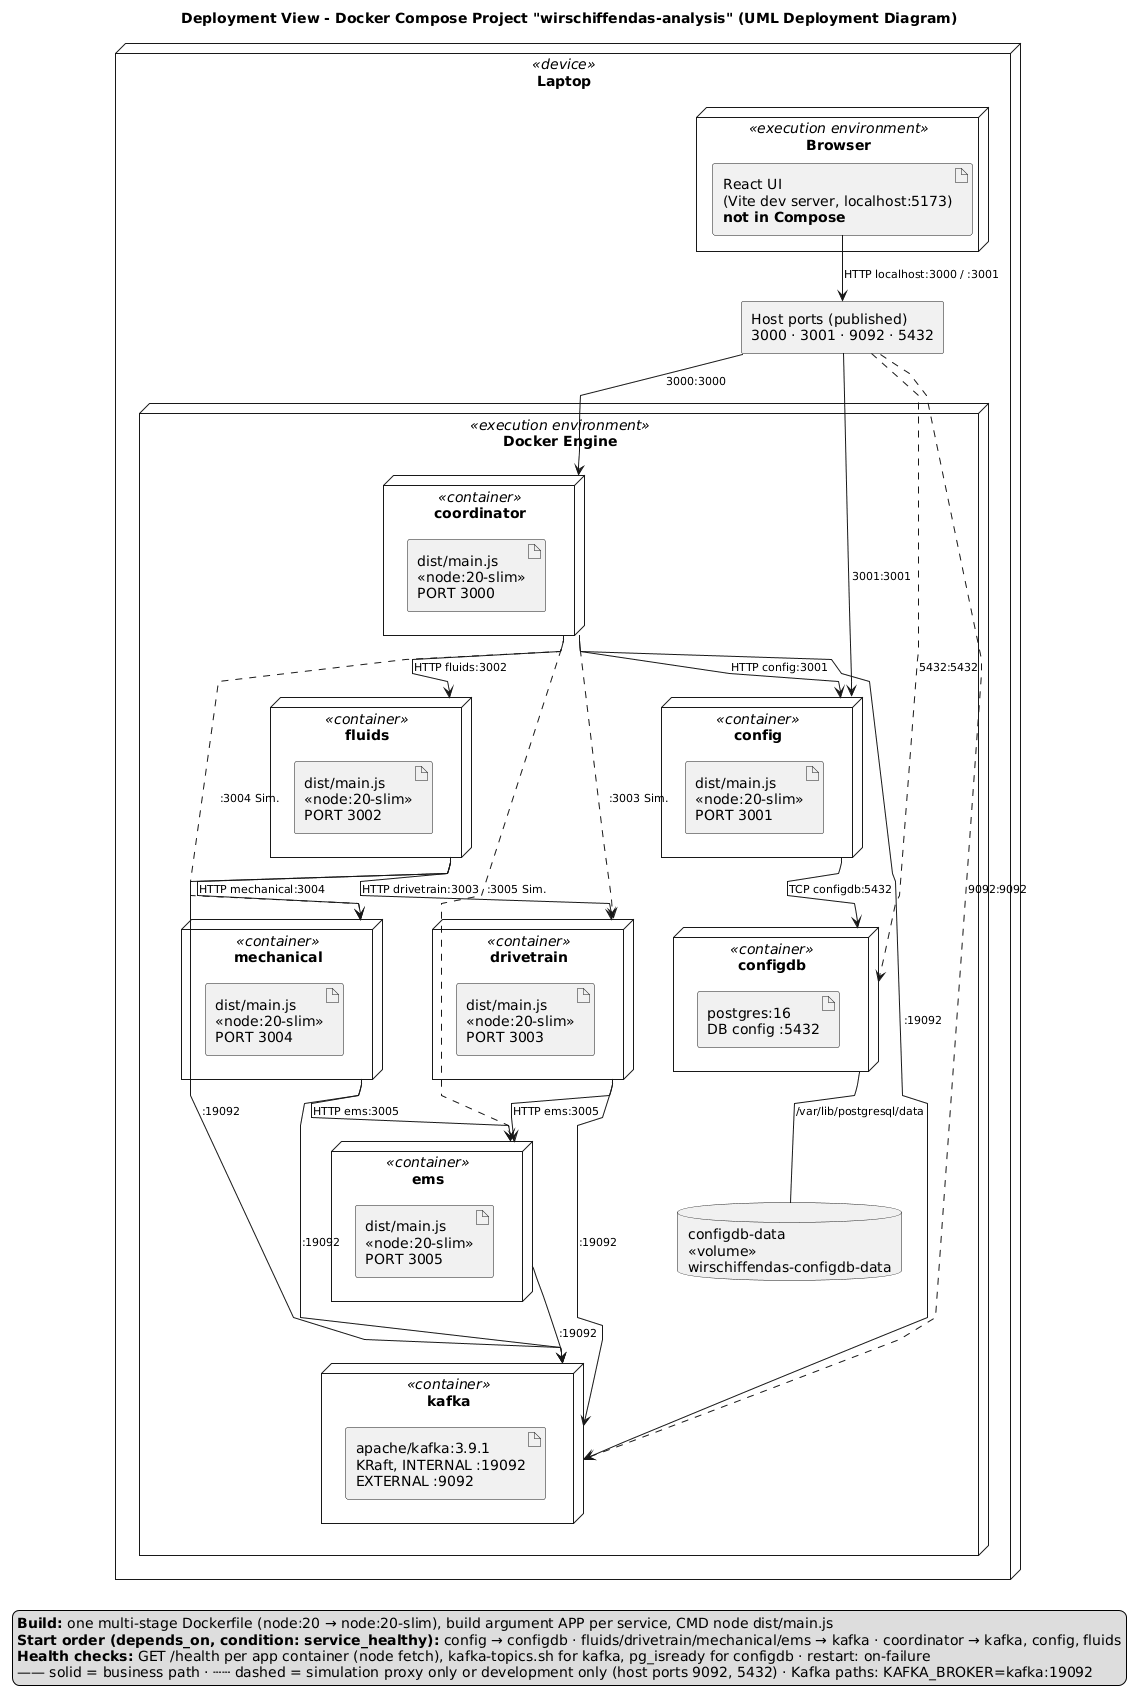

The diagram above was rendered by PlantUML. Its source (embedded in the PNG):
@startuml deployment-view
' arc42 §7 Deployment view - facts taken exclusively from analysis/docker-compose.yml and analysis/Dockerfile
title Deployment View - Docker Compose Project "wirschiffendas-analysis" (UML Deployment Diagram)
skinparam defaultFontName Helvetica
skinparam shadowing false
skinparam linetype polyline
skinparam ArrowFontSize 11
skinparam nodesep 30
skinparam ranksep 40

node "Laptop" <<device>> as LAPTOP {

  node "Browser" <<execution environment>> as BROWSER {
    artifact "React UI\n(Vite dev server, localhost:5173)\n**not in Compose**" as UIART
  }

  rectangle "Host ports (published)\n3000 · 3001 · 9092 · 5432" as HOST

  node "Docker Engine" <<execution environment>> as DOCKER {

    node "coordinator" <<container>> as N_COORD {
      artifact "dist/main.js\n<<node:20-slim>>\nPORT 3000" as A_COORD
    }
    node "config" <<container>> as N_CONF {
      artifact "dist/main.js\n<<node:20-slim>>\nPORT 3001" as A_CONF
    }
    node "fluids" <<container>> as N_FLU {
      artifact "dist/main.js\n<<node:20-slim>>\nPORT 3002" as A_FLU
    }
    node "drivetrain" <<container>> as N_DRV {
      artifact "dist/main.js\n<<node:20-slim>>\nPORT 3003" as A_DRV
    }
    node "mechanical" <<container>> as N_MEC {
      artifact "dist/main.js\n<<node:20-slim>>\nPORT 3004" as A_MEC
    }
    node "ems" <<container>> as N_EMS {
      artifact "dist/main.js\n<<node:20-slim>>\nPORT 3005" as A_EMS
    }
    node "kafka" <<container>> as N_KAFKA {
      artifact "apache/kafka:3.9.1\nKRaft, INTERNAL :19092\nEXTERNAL :9092" as A_KAFKA
    }
    node "configdb" <<container>> as N_DB {
      artifact "postgres:16\nDB config :5432" as A_DB
    }
    database "configdb-data\n<<volume>>\nwirschiffendas-configdb-data" as VOL
  }
}

' --- Browser -> published ports ---
UIART --> HOST : HTTP localhost:3000 / :3001
HOST --> N_COORD : 3000:3000
HOST --> N_CONF : 3001:3001
HOST ..> N_KAFKA : 9092:9092
HOST ..> N_DB : 5432:5432

' --- Compose network: REST transitions (service name:port from environment) ---
N_COORD --> N_CONF : HTTP config:3001
N_COORD --> N_FLU : HTTP fluids:3002
N_COORD ..> N_DRV : :3003 Sim.
N_COORD ..> N_MEC : :3004 Sim.
N_COORD ..> N_EMS : :3005 Sim.
N_FLU --> N_DRV : HTTP drivetrain:3003
N_FLU --> N_MEC : HTTP mechanical:3004
N_DRV --> N_EMS : HTTP ems:3005
N_MEC --> N_EMS : HTTP ems:3005

' --- Kafka (KAFKA_BROKER=kafka:19092) ---
N_COORD --> N_KAFKA : :19092
N_FLU --> N_KAFKA : :19092
N_DRV --> N_KAFKA : :19092
N_MEC --> N_KAFKA : :19092
N_EMS --> N_KAFKA : :19092

' --- Persistence ---
N_CONF --> N_DB : TCP configdb:5432
N_DB -- VOL : /var/lib/postgresql/data

legend bottom
  **Build:** one multi-stage Dockerfile (node:20 → node:20-slim), build argument APP per service, CMD node dist/main.js
  **Start order (depends_on, condition: service_healthy):** config → configdb · fluids/drivetrain/mechanical/ems → kafka · coordinator → kafka, config, fluids
  **Health checks:** GET /health per app container (node fetch), kafka-topics.sh for kafka, pg_isready for configdb · restart: on-failure
  —— solid = business path · ┄┄ dashed = simulation proxy only or development only (host ports 9092, 5432) · Kafka paths: KAFKA_BROKER=kafka:19092
endlegend
@enduml